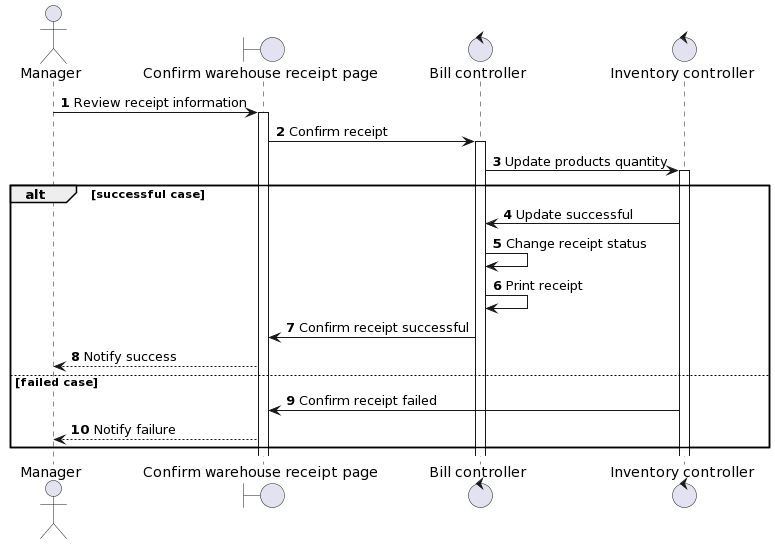

The diagram above was rendered by PlantUML. Its source (embedded in the PNG):
@startuml
autonumber
actor Manager
boundary "Confirm warehouse receipt page" as Page
control "Bill controller" as BillClr
control "Inventory controller" as InventoryClr
Manager -> Page ++: Review receipt information
Page -> BillClr ++: Confirm receipt
BillClr -> InventoryClr ++: Update products quantity
alt successful case
InventoryClr -> BillClr: Update successful
BillClr -> BillClr: Change receipt status
BillClr -> BillClr: Print receipt
BillClr -> Page: Confirm receipt successful
Page --> Manager: Notify success
else failed case
InventoryClr -> Page: Confirm receipt failed
Page --> Manager: Notify failure
end
@enduml